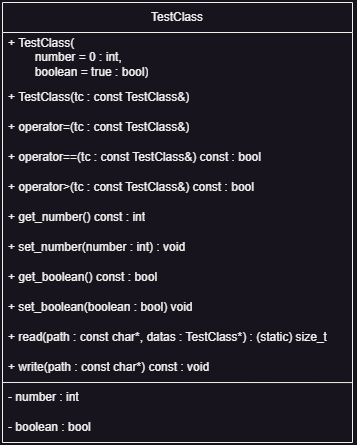

The diagram above was exported from draw.io. Its source (the exported page's mxGraphModel, read from the mxfile embedded in the PNG):
<mxGraphModel dx="1036" dy="1783" grid="1" gridSize="10" guides="1" tooltips="1" connect="1" arrows="1" fold="1" page="1" pageScale="1" pageWidth="827" pageHeight="1169" math="0" shadow="0">
  <root>
    <mxCell id="0" />
    <mxCell id="1" parent="0" />
    <mxCell id="2" value="TestClass" style="swimlane;fontStyle=0;childLayout=stackLayout;horizontal=1;startSize=30;horizontalStack=0;resizeParent=1;resizeParentMax=0;resizeLast=0;collapsible=1;marginBottom=0;whiteSpace=wrap;html=1;" vertex="1" parent="1">
      <mxGeometry x="20" y="-440" width="350" height="440" as="geometry" />
    </mxCell>
    <mxCell id="3" value="+ TestClass(&lt;div&gt;&lt;span style=&quot;white-space: pre;&quot;&gt;&#09;&lt;/span&gt;number = 0 : int,&lt;/div&gt;&lt;div&gt;&lt;span style=&quot;white-space: pre;&quot;&gt;&#09;&lt;/span&gt;boolean = true : bool&lt;span style=&quot;background-color: initial;&quot;&gt;)&lt;/span&gt;&lt;/div&gt;" style="text;strokeColor=none;fillColor=none;align=left;verticalAlign=middle;spacingLeft=4;spacingRight=4;overflow=hidden;points=[[0,0.5],[1,0.5]];portConstraint=eastwest;rotatable=0;whiteSpace=wrap;html=1;" vertex="1" parent="2">
      <mxGeometry y="30" width="350" height="50" as="geometry" />
    </mxCell>
    <mxCell id="4" value="+ TestClass(tc : const TestClass&amp;amp;)" style="text;strokeColor=none;fillColor=none;align=left;verticalAlign=middle;spacingLeft=4;spacingRight=4;overflow=hidden;points=[[0,0.5],[1,0.5]];portConstraint=eastwest;rotatable=0;whiteSpace=wrap;html=1;" vertex="1" parent="2">
      <mxGeometry y="80" width="350" height="30" as="geometry" />
    </mxCell>
    <mxCell id="5" value="+ operator=(tc : const TestClass&amp;amp;)" style="text;strokeColor=none;fillColor=none;align=left;verticalAlign=middle;spacingLeft=4;spacingRight=4;overflow=hidden;points=[[0,0.5],[1,0.5]];portConstraint=eastwest;rotatable=0;whiteSpace=wrap;html=1;" vertex="1" parent="2">
      <mxGeometry y="110" width="350" height="30" as="geometry" />
    </mxCell>
    <mxCell id="6" value="+ operator==(tc : const TestClass&amp;amp;) const : bool" style="text;strokeColor=none;fillColor=none;align=left;verticalAlign=middle;spacingLeft=4;spacingRight=4;overflow=hidden;points=[[0,0.5],[1,0.5]];portConstraint=eastwest;rotatable=0;whiteSpace=wrap;html=1;" vertex="1" parent="2">
      <mxGeometry y="140" width="350" height="30" as="geometry" />
    </mxCell>
    <mxCell id="7" value="+ operator&amp;gt;(tc : const TestClass&amp;amp;) const : bool" style="text;strokeColor=none;fillColor=none;align=left;verticalAlign=middle;spacingLeft=4;spacingRight=4;overflow=hidden;points=[[0,0.5],[1,0.5]];portConstraint=eastwest;rotatable=0;whiteSpace=wrap;html=1;" vertex="1" parent="2">
      <mxGeometry y="170" width="350" height="30" as="geometry" />
    </mxCell>
    <mxCell id="8" value="+ get_number() const : int" style="text;strokeColor=none;fillColor=none;align=left;verticalAlign=middle;spacingLeft=4;spacingRight=4;overflow=hidden;points=[[0,0.5],[1,0.5]];portConstraint=eastwest;rotatable=0;whiteSpace=wrap;html=1;" vertex="1" parent="2">
      <mxGeometry y="200" width="350" height="30" as="geometry" />
    </mxCell>
    <mxCell id="9" value="+ set_number(number : int) : void" style="text;strokeColor=none;fillColor=none;align=left;verticalAlign=middle;spacingLeft=4;spacingRight=4;overflow=hidden;points=[[0,0.5],[1,0.5]];portConstraint=eastwest;rotatable=0;whiteSpace=wrap;html=1;" vertex="1" parent="2">
      <mxGeometry y="230" width="350" height="30" as="geometry" />
    </mxCell>
    <mxCell id="10" value="+ get_boolean() const : bool" style="text;strokeColor=none;fillColor=none;align=left;verticalAlign=middle;spacingLeft=4;spacingRight=4;overflow=hidden;points=[[0,0.5],[1,0.5]];portConstraint=eastwest;rotatable=0;whiteSpace=wrap;html=1;" vertex="1" parent="2">
      <mxGeometry y="260" width="350" height="30" as="geometry" />
    </mxCell>
    <mxCell id="11" value="+ set_boolean(boolean : bool) void" style="text;strokeColor=none;fillColor=none;align=left;verticalAlign=middle;spacingLeft=4;spacingRight=4;overflow=hidden;points=[[0,0.5],[1,0.5]];portConstraint=eastwest;rotatable=0;whiteSpace=wrap;html=1;" vertex="1" parent="2">
      <mxGeometry y="290" width="350" height="30" as="geometry" />
    </mxCell>
    <mxCell id="12" value="+ read(path : const char*, datas : TestClass*) : (static) size_t&amp;nbsp;" style="text;strokeColor=none;fillColor=none;align=left;verticalAlign=middle;spacingLeft=4;spacingRight=4;overflow=hidden;points=[[0,0.5],[1,0.5]];portConstraint=eastwest;rotatable=0;whiteSpace=wrap;html=1;" vertex="1" parent="2">
      <mxGeometry y="320" width="350" height="30" as="geometry" />
    </mxCell>
    <mxCell id="13" value="+ write(path : const char*) const : void" style="text;strokeColor=none;fillColor=none;align=left;verticalAlign=middle;spacingLeft=4;spacingRight=4;overflow=hidden;points=[[0,0.5],[1,0.5]];portConstraint=eastwest;rotatable=0;whiteSpace=wrap;html=1;" vertex="1" parent="2">
      <mxGeometry y="350" width="350" height="30" as="geometry" />
    </mxCell>
    <mxCell id="14" value="- number : int" style="text;strokeColor=none;fillColor=none;align=left;verticalAlign=middle;spacingLeft=4;spacingRight=4;overflow=hidden;points=[[0,0.5],[1,0.5]];portConstraint=eastwest;rotatable=0;whiteSpace=wrap;html=1;" vertex="1" parent="2">
      <mxGeometry y="380" width="350" height="30" as="geometry" />
    </mxCell>
    <mxCell id="15" value="- boolean : bool" style="text;strokeColor=none;fillColor=none;align=left;verticalAlign=middle;spacingLeft=4;spacingRight=4;overflow=hidden;points=[[0,0.5],[1,0.5]];portConstraint=eastwest;rotatable=0;whiteSpace=wrap;html=1;" vertex="1" parent="2">
      <mxGeometry y="410" width="350" height="30" as="geometry" />
    </mxCell>
    <mxCell id="16" value="" style="endArrow=none;html=1;rounded=0;exitX=0;exitY=-0.001;exitDx=0;exitDy=0;exitPerimeter=0;entryX=1.001;entryY=0.002;entryDx=0;entryDy=0;entryPerimeter=0;" edge="1" parent="2" source="14" target="14">
      <mxGeometry width="50" height="50" relative="1" as="geometry">
        <mxPoint x="200" y="330" as="sourcePoint" />
        <mxPoint x="250" y="280" as="targetPoint" />
      </mxGeometry>
    </mxCell>
  </root>
</mxGraphModel>